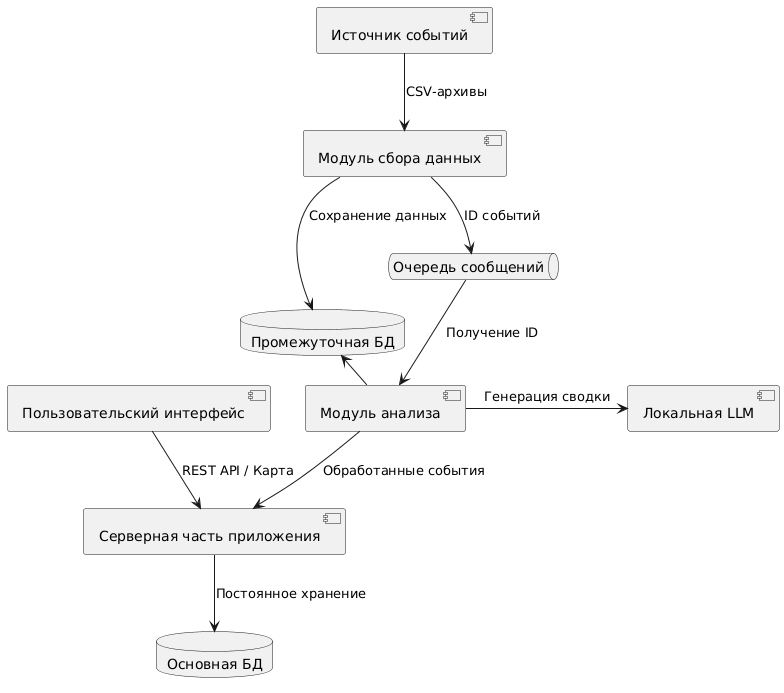

The diagram above was rendered by PlantUML. Its source (embedded in the PNG):
@startuml components_diagramm
top to bottom direction
skinparam defaultTextAlignment center
skinparam componentStyle uml2

' Источники и сбор (Верхний уровень)
[Источник событий] as GDELT
[Модуль сбора данных] as Fetcher
database "Промежуточная БД" as SDB

' Очередь и логика (Средний уровень)
queue "Очередь сообщений" as RMQ
[Модуль анализа] as Analyzer
[Локальная LLM] as Ollama

' Хранение и UI (Нижний уровень)
[Серверная часть приложения] as Core
database "Основная БД" as CDB
[Пользовательский интерфейс] as Web

' --- СВЯЗИ ---

' 1. Сбор данных
GDELT --> Fetcher : CSV-архивы
Fetcher --> SDB : Сохранение данных
Fetcher --> RMQ : ID событий

' 2. Анализ данных
RMQ --> Analyzer : Получение ID
Analyzer -left-> SDB : Чтение данных
Analyzer -right-> Ollama : Генерация сводки
Analyzer --> Core : Обработанные события

' 3. Хранение и отображение
Core --> CDB : Постоянное хранение
Web --> Core : REST API / Карта

@enduml